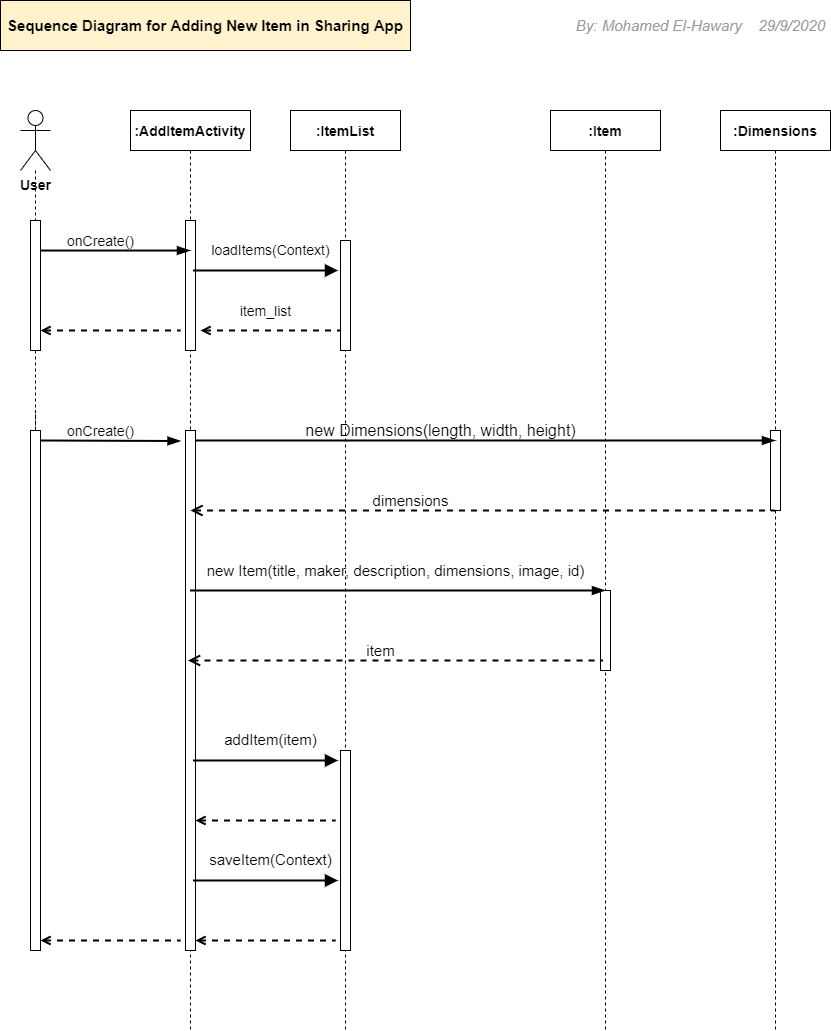

The diagram above was exported from draw.io. Its source (the exported page's mxGraphModel, read from the mxfile embedded in the PNG):
<mxGraphModel dx="1102" dy="543" grid="1" gridSize="10" guides="1" tooltips="1" connect="1" arrows="1" fold="1" page="1" pageScale="1" pageWidth="850" pageHeight="1100" math="0" shadow="0">
  <root>
    <mxCell id="0" />
    <mxCell id="1" parent="0" />
    <mxCell id="3nuBFxr9cyL0pnOWT2aG-1" value=":AddItemActivity" style="shape=umlLifeline;perimeter=lifelinePerimeter;container=1;collapsible=0;recursiveResize=0;rounded=0;shadow=0;strokeWidth=1;fontSize=14;fontStyle=1" parent="1" vertex="1">
      <mxGeometry x="140" y="120" width="120" height="920" as="geometry" />
    </mxCell>
    <mxCell id="3nuBFxr9cyL0pnOWT2aG-2" value="" style="points=[];perimeter=orthogonalPerimeter;rounded=0;shadow=0;strokeWidth=1;" parent="3nuBFxr9cyL0pnOWT2aG-1" vertex="1">
      <mxGeometry x="55" y="110" width="10" height="130" as="geometry" />
    </mxCell>
    <mxCell id="-X3FIzCejdSbHIyutvXe-25" value="" style="points=[];perimeter=orthogonalPerimeter;rounded=0;shadow=0;strokeWidth=1;" vertex="1" parent="3nuBFxr9cyL0pnOWT2aG-1">
      <mxGeometry x="55" y="320" width="10" height="520" as="geometry" />
    </mxCell>
    <mxCell id="3nuBFxr9cyL0pnOWT2aG-5" value=":ItemList" style="shape=umlLifeline;perimeter=lifelinePerimeter;container=1;collapsible=0;recursiveResize=0;rounded=0;shadow=0;strokeWidth=1;fontSize=14;fontStyle=1" parent="1" vertex="1">
      <mxGeometry x="300" y="120" width="110" height="920" as="geometry" />
    </mxCell>
    <mxCell id="3nuBFxr9cyL0pnOWT2aG-6" value="" style="points=[];perimeter=orthogonalPerimeter;rounded=0;shadow=0;strokeWidth=1;" parent="3nuBFxr9cyL0pnOWT2aG-5" vertex="1">
      <mxGeometry x="50" y="130" width="10" height="110" as="geometry" />
    </mxCell>
    <mxCell id="-X3FIzCejdSbHIyutvXe-53" value="" style="points=[];perimeter=orthogonalPerimeter;rounded=0;shadow=0;strokeWidth=1;" vertex="1" parent="3nuBFxr9cyL0pnOWT2aG-5">
      <mxGeometry x="50" y="640" width="10" height="200" as="geometry" />
    </mxCell>
    <mxCell id="-X3FIzCejdSbHIyutvXe-11" style="edgeStyle=orthogonalEdgeStyle;rounded=0;orthogonalLoop=1;jettySize=auto;html=1;dashed=1;endArrow=none;endFill=0;" edge="1" parent="1" source="-X3FIzCejdSbHIyutvXe-23">
      <mxGeometry relative="1" as="geometry">
        <mxPoint x="45" y="500" as="targetPoint" />
      </mxGeometry>
    </mxCell>
    <mxCell id="-X3FIzCejdSbHIyutvXe-1" value="&lt;font style=&quot;font-size: 14px&quot;&gt;&lt;b&gt;User&lt;/b&gt;&lt;/font&gt;" style="shape=umlActor;verticalLabelPosition=bottom;verticalAlign=top;html=1;outlineConnect=0;" vertex="1" parent="1">
      <mxGeometry x="30" y="120" width="30" height="60" as="geometry" />
    </mxCell>
    <mxCell id="-X3FIzCejdSbHIyutvXe-3" value=":Item" style="shape=umlLifeline;perimeter=lifelinePerimeter;container=1;collapsible=0;recursiveResize=0;rounded=0;shadow=0;strokeWidth=1;fontSize=14;fontStyle=1" vertex="1" parent="1">
      <mxGeometry x="560" y="120" width="110" height="920" as="geometry" />
    </mxCell>
    <mxCell id="-X3FIzCejdSbHIyutvXe-42" value="" style="points=[];perimeter=orthogonalPerimeter;rounded=0;shadow=0;strokeWidth=1;" vertex="1" parent="-X3FIzCejdSbHIyutvXe-3">
      <mxGeometry x="50" y="480" width="10" height="80" as="geometry" />
    </mxCell>
    <mxCell id="-X3FIzCejdSbHIyutvXe-5" value=":Dimensions" style="shape=umlLifeline;perimeter=lifelinePerimeter;container=1;collapsible=0;recursiveResize=0;rounded=0;shadow=0;strokeWidth=1;fontSize=14;fontStyle=1" vertex="1" parent="1">
      <mxGeometry x="730" y="120" width="110" height="920" as="geometry" />
    </mxCell>
    <mxCell id="-X3FIzCejdSbHIyutvXe-27" value="" style="points=[];perimeter=orthogonalPerimeter;rounded=0;shadow=0;strokeWidth=1;" vertex="1" parent="-X3FIzCejdSbHIyutvXe-5">
      <mxGeometry x="50" y="320" width="10" height="80" as="geometry" />
    </mxCell>
    <mxCell id="-X3FIzCejdSbHIyutvXe-12" value="" style="points=[];perimeter=orthogonalPerimeter;rounded=0;shadow=0;strokeWidth=1;" vertex="1" parent="1">
      <mxGeometry x="40" y="230" width="10" height="130" as="geometry" />
    </mxCell>
    <mxCell id="-X3FIzCejdSbHIyutvXe-13" style="edgeStyle=orthogonalEdgeStyle;rounded=0;orthogonalLoop=1;jettySize=auto;html=1;dashed=1;endArrow=none;endFill=0;" edge="1" parent="1" source="-X3FIzCejdSbHIyutvXe-1" target="-X3FIzCejdSbHIyutvXe-12">
      <mxGeometry relative="1" as="geometry">
        <mxPoint x="45" y="500" as="targetPoint" />
        <mxPoint x="45" y="180" as="sourcePoint" />
      </mxGeometry>
    </mxCell>
    <mxCell id="-X3FIzCejdSbHIyutvXe-16" value="" style="endArrow=blockThin;endFill=1;endSize=8;html=1;exitX=1;exitY=0.231;exitDx=0;exitDy=0;exitPerimeter=0;strokeWidth=2;startSize=3;" edge="1" parent="1" source="-X3FIzCejdSbHIyutvXe-12" target="3nuBFxr9cyL0pnOWT2aG-1">
      <mxGeometry width="160" relative="1" as="geometry">
        <mxPoint x="60" y="260" as="sourcePoint" />
        <mxPoint x="180" y="260" as="targetPoint" />
      </mxGeometry>
    </mxCell>
    <mxCell id="-X3FIzCejdSbHIyutvXe-17" value="" style="endArrow=none;endFill=0;endSize=15;html=1;dashed=1;exitX=1;exitY=0.231;exitDx=0;exitDy=0;exitPerimeter=0;startArrow=open;startFill=0;strokeWidth=2;" edge="1" parent="1">
      <mxGeometry width="160" relative="1" as="geometry">
        <mxPoint x="50" y="340.03" as="sourcePoint" />
        <mxPoint x="190" y="340" as="targetPoint" />
      </mxGeometry>
    </mxCell>
    <mxCell id="-X3FIzCejdSbHIyutvXe-18" value="&lt;font style=&quot;font-size: 14px&quot;&gt;onCreate()&lt;/font&gt;" style="text;html=1;align=center;verticalAlign=middle;resizable=0;points=[];autosize=1;" vertex="1" parent="1">
      <mxGeometry x="70" y="240" width="80" height="20" as="geometry" />
    </mxCell>
    <mxCell id="-X3FIzCejdSbHIyutvXe-21" value="" style="endArrow=none;endFill=0;endSize=15;html=1;dashed=1;exitX=1;exitY=0.231;exitDx=0;exitDy=0;exitPerimeter=0;startArrow=open;startFill=0;strokeWidth=2;" edge="1" parent="1">
      <mxGeometry width="160" relative="1" as="geometry">
        <mxPoint x="210" y="340.03" as="sourcePoint" />
        <mxPoint x="350" y="340" as="targetPoint" />
      </mxGeometry>
    </mxCell>
    <mxCell id="-X3FIzCejdSbHIyutvXe-22" value="item_list" style="text;html=1;align=center;verticalAlign=middle;resizable=0;points=[];autosize=1;fontSize=14;" vertex="1" parent="1">
      <mxGeometry x="240" y="310" width="70" height="20" as="geometry" />
    </mxCell>
    <mxCell id="-X3FIzCejdSbHIyutvXe-23" value="" style="points=[];perimeter=orthogonalPerimeter;rounded=0;shadow=0;strokeWidth=1;" vertex="1" parent="1">
      <mxGeometry x="40" y="440" width="10" height="520" as="geometry" />
    </mxCell>
    <mxCell id="-X3FIzCejdSbHIyutvXe-24" style="edgeStyle=orthogonalEdgeStyle;rounded=0;orthogonalLoop=1;jettySize=auto;html=1;dashed=1;endArrow=none;endFill=0;" edge="1" parent="1" source="-X3FIzCejdSbHIyutvXe-12" target="-X3FIzCejdSbHIyutvXe-23">
      <mxGeometry relative="1" as="geometry">
        <mxPoint x="45" y="500" as="targetPoint" />
        <mxPoint x="45" y="360" as="sourcePoint" />
      </mxGeometry>
    </mxCell>
    <mxCell id="-X3FIzCejdSbHIyutvXe-28" value="" style="endArrow=blockThin;endFill=1;endSize=8;html=1;exitX=1;exitY=0.231;exitDx=0;exitDy=0;exitPerimeter=0;strokeWidth=2;startSize=3;" edge="1" parent="1">
      <mxGeometry width="160" relative="1" as="geometry">
        <mxPoint x="50" y="450" as="sourcePoint" />
        <mxPoint x="190" y="450.5" as="targetPoint" />
      </mxGeometry>
    </mxCell>
    <mxCell id="-X3FIzCejdSbHIyutvXe-29" value="" style="endArrow=blockThin;endFill=1;endSize=8;html=1;strokeWidth=2;startSize=3;" edge="1" parent="1" source="-X3FIzCejdSbHIyutvXe-25" target="-X3FIzCejdSbHIyutvXe-5">
      <mxGeometry width="160" relative="1" as="geometry">
        <mxPoint x="210" y="445" as="sourcePoint" />
        <mxPoint x="660" y="480" as="targetPoint" />
        <Array as="points">
          <mxPoint x="240" y="450" />
          <mxPoint x="550" y="450" />
          <mxPoint x="650" y="450" />
        </Array>
      </mxGeometry>
    </mxCell>
    <mxCell id="-X3FIzCejdSbHIyutvXe-32" value="loadItems(Context)" style="verticalAlign=bottom;endArrow=block;entryX=0;entryY=0;shadow=0;strokeWidth=2;fontSize=14;fontStyle=0;startSize=2;endSize=8;" edge="1" parent="1">
      <mxGeometry x="0.069" y="10" relative="1" as="geometry">
        <mxPoint x="202.5" y="280.0000000000001" as="sourcePoint" />
        <mxPoint x="347.5" y="280.0000000000001" as="targetPoint" />
        <mxPoint as="offset" />
      </mxGeometry>
    </mxCell>
    <mxCell id="-X3FIzCejdSbHIyutvXe-38" value="onCreate()" style="text;html=1;align=center;verticalAlign=middle;resizable=0;points=[];autosize=1;fontSize=14;" vertex="1" parent="1">
      <mxGeometry x="70" y="430" width="80" height="20" as="geometry" />
    </mxCell>
    <mxCell id="-X3FIzCejdSbHIyutvXe-39" value="&lt;font style=&quot;font-size: 16px&quot;&gt;new Dimensions(length, width, height)&lt;/font&gt;" style="text;html=1;align=center;verticalAlign=middle;resizable=0;points=[];autosize=1;fontSize=14;" vertex="1" parent="1">
      <mxGeometry x="305" y="430" width="290" height="20" as="geometry" />
    </mxCell>
    <mxCell id="-X3FIzCejdSbHIyutvXe-40" value="" style="endArrow=none;endFill=0;endSize=10;html=1;strokeWidth=2;startSize=8;dashed=1;startArrow=open;startFill=0;targetPerimeterSpacing=2;sourcePerimeterSpacing=2;" edge="1" parent="1" target="-X3FIzCejdSbHIyutvXe-5">
      <mxGeometry width="160" relative="1" as="geometry">
        <mxPoint x="200" y="520" as="sourcePoint" />
        <mxPoint x="729.5" y="520" as="targetPoint" />
        <Array as="points">
          <mxPoint x="235" y="520" />
          <mxPoint x="545" y="520" />
          <mxPoint x="645" y="520" />
        </Array>
      </mxGeometry>
    </mxCell>
    <mxCell id="-X3FIzCejdSbHIyutvXe-41" value="&lt;font style=&quot;font-size: 15px&quot;&gt;dimensions&lt;/font&gt;" style="text;html=1;align=center;verticalAlign=middle;resizable=0;points=[];autosize=1;fontSize=14;" vertex="1" parent="1">
      <mxGeometry x="375" y="500" width="90" height="20" as="geometry" />
    </mxCell>
    <mxCell id="-X3FIzCejdSbHIyutvXe-43" value="" style="endArrow=blockThin;endFill=1;endSize=8;html=1;strokeWidth=2;startSize=3;" edge="1" parent="1" source="3nuBFxr9cyL0pnOWT2aG-1" target="-X3FIzCejdSbHIyutvXe-3">
      <mxGeometry width="160" relative="1" as="geometry">
        <mxPoint x="220" y="600" as="sourcePoint" />
        <mxPoint x="530" y="570" as="targetPoint" />
        <Array as="points">
          <mxPoint x="420" y="600" />
          <mxPoint x="490" y="600" />
          <mxPoint x="600" y="600" />
        </Array>
      </mxGeometry>
    </mxCell>
    <mxCell id="-X3FIzCejdSbHIyutvXe-44" value="&lt;font style=&quot;font-size: 15px&quot;&gt;new Item(title, maker, description, dimensions, image, id)&lt;/font&gt;" style="text;html=1;align=center;verticalAlign=middle;resizable=0;points=[];autosize=1;fontSize=14;" vertex="1" parent="1">
      <mxGeometry x="210" y="570" width="390" height="20" as="geometry" />
    </mxCell>
    <mxCell id="-X3FIzCejdSbHIyutvXe-49" value="" style="endArrow=none;endFill=0;endSize=8;html=1;strokeWidth=2;startSize=8;dashed=1;startArrow=open;startFill=0;" edge="1" parent="1">
      <mxGeometry width="160" relative="1" as="geometry">
        <mxPoint x="197.5" y="670" as="sourcePoint" />
        <mxPoint x="612.5" y="670" as="targetPoint" />
        <Array as="points">
          <mxPoint x="418" y="670" />
          <mxPoint x="488" y="670" />
          <mxPoint x="598" y="670" />
        </Array>
      </mxGeometry>
    </mxCell>
    <mxCell id="-X3FIzCejdSbHIyutvXe-50" value="&lt;font style=&quot;font-size: 15px&quot;&gt;item&lt;/font&gt;" style="text;html=1;align=center;verticalAlign=middle;resizable=0;points=[];autosize=1;fontSize=14;" vertex="1" parent="1">
      <mxGeometry x="370" y="650" width="40" height="20" as="geometry" />
    </mxCell>
    <mxCell id="-X3FIzCejdSbHIyutvXe-54" value="addItem(item)" style="verticalAlign=bottom;endArrow=block;entryX=0;entryY=0;shadow=0;strokeWidth=2;fontSize=15;fontStyle=0;startSize=2;endSize=8;" edge="1" parent="1">
      <mxGeometry x="0.069" y="10" relative="1" as="geometry">
        <mxPoint x="202.5" y="770.0000000000001" as="sourcePoint" />
        <mxPoint x="347.5" y="770.0000000000001" as="targetPoint" />
        <mxPoint as="offset" />
      </mxGeometry>
    </mxCell>
    <mxCell id="-X3FIzCejdSbHIyutvXe-55" value="saveItem(Context)" style="verticalAlign=bottom;endArrow=block;entryX=0;entryY=0;shadow=0;strokeWidth=2;fontSize=15;fontStyle=0;startSize=2;endSize=8;" edge="1" parent="1">
      <mxGeometry x="0.069" y="10" relative="1" as="geometry">
        <mxPoint x="202.5" y="890" as="sourcePoint" />
        <mxPoint x="347.5" y="890" as="targetPoint" />
        <mxPoint as="offset" />
      </mxGeometry>
    </mxCell>
    <mxCell id="-X3FIzCejdSbHIyutvXe-56" value="" style="endArrow=none;endFill=0;endSize=15;html=1;dashed=1;exitX=1;exitY=0.231;exitDx=0;exitDy=0;exitPerimeter=0;startArrow=open;startFill=0;strokeWidth=2;" edge="1" parent="1">
      <mxGeometry width="160" relative="1" as="geometry">
        <mxPoint x="205" y="830.03" as="sourcePoint" />
        <mxPoint x="345" y="830" as="targetPoint" />
      </mxGeometry>
    </mxCell>
    <mxCell id="-X3FIzCejdSbHIyutvXe-57" value="" style="endArrow=none;endFill=0;endSize=15;html=1;dashed=1;exitX=1;exitY=0.231;exitDx=0;exitDy=0;exitPerimeter=0;startArrow=open;startFill=0;strokeWidth=2;" edge="1" parent="1">
      <mxGeometry width="160" relative="1" as="geometry">
        <mxPoint x="205" y="950.03" as="sourcePoint" />
        <mxPoint x="345" y="950" as="targetPoint" />
      </mxGeometry>
    </mxCell>
    <mxCell id="-X3FIzCejdSbHIyutvXe-61" value="" style="endArrow=none;endFill=0;endSize=15;html=1;dashed=1;exitX=1;exitY=0.231;exitDx=0;exitDy=0;exitPerimeter=0;startArrow=open;startFill=0;strokeWidth=2;" edge="1" parent="1">
      <mxGeometry width="160" relative="1" as="geometry">
        <mxPoint x="50" y="950.03" as="sourcePoint" />
        <mxPoint x="190" y="950" as="targetPoint" />
      </mxGeometry>
    </mxCell>
    <mxCell id="-X3FIzCejdSbHIyutvXe-63" value="&lt;b&gt;Sequence Diagram for Adding New Item in Sharing App&lt;/b&gt;" style="whiteSpace=wrap;html=1;fontSize=15;fillColor=#FFF2CC;" vertex="1" parent="1">
      <mxGeometry x="10" y="10" width="410" height="50" as="geometry" />
    </mxCell>
    <mxCell id="-X3FIzCejdSbHIyutvXe-66" value="&lt;font color=&quot;#999999&quot;&gt;&lt;i&gt;By: Mohamed El-Hawary&amp;nbsp; &amp;nbsp; 29/9/2020&lt;/i&gt;&lt;/font&gt;" style="text;html=1;align=center;verticalAlign=middle;resizable=0;points=[];autosize=1;fontSize=15;" vertex="1" parent="1">
      <mxGeometry x="580" y="25" width="260" height="20" as="geometry" />
    </mxCell>
  </root>
</mxGraphModel>